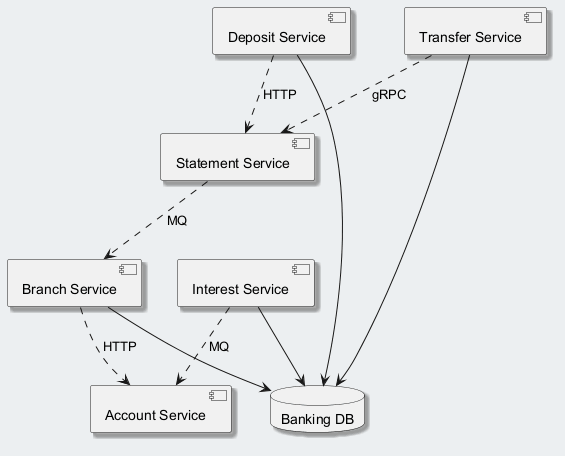

The diagram above was rendered by PlantUML. Its source (embedded in the PNG):
@startuml
skinparam backgroundColor #ECEFF1
skinparam classBackgroundColor #FFFFFF
skinparam classBorderColor #455A64
skinparam shadowing true
component "Transfer Service" as C_TransferService
component "Account Service" as C_AccountService
component "Interest Service" as C_InterestService
component "Deposit Service" as C_DepositService
component "Branch Service" as C_BranchService
component "Statement Service" as C_StatementService
database "Banking DB" as DB_banking
C_TransferService --> DB_banking
C_InterestService --> DB_banking
C_DepositService --> DB_banking
C_BranchService --> DB_banking
C_InterestService ..> C_AccountService : MQ
C_BranchService ..> C_AccountService : HTTP
C_DepositService ..> C_StatementService : HTTP
C_StatementService ..> C_BranchService : MQ
C_TransferService ..> C_StatementService : gRPC
@enduml